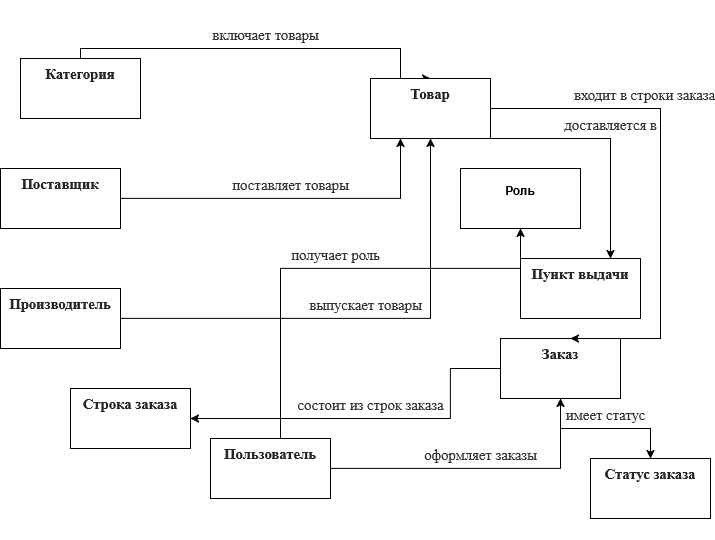

The diagram above was exported from draw.io. Its source (the exported page's mxGraphModel, read from the mxfile embedded in the PNG):
<mxGraphModel dx="1511" dy="852" grid="1" gridSize="10" guides="1" tooltips="1" connect="1" arrows="1" fold="1" page="1" pageScale="1" pageWidth="827" pageHeight="1169" math="0" shadow="0">
  <root>
    <mxCell id="0" />
    <mxCell id="1" parent="0" />
    <mxCell id="2-nlGc71NVN7bAefRelD-10" edge="1" parent="1" source="2-nlGc71NVN7bAefRelD-1" style="edgeStyle=orthogonalEdgeStyle;rounded=0;orthogonalLoop=1;jettySize=auto;html=1;entryX=0.5;entryY=0;entryDx=0;entryDy=0;strokeColor=default;labelBackgroundColor=none;" target="2-nlGc71NVN7bAefRelD-7" value="&#10;&#10;&lt;span lang=&quot;EN-US&quot; style=&quot;font-size:11.0pt;line-height:&#10;115%;font-family:&amp;quot;Times New Roman&amp;quot;,serif;mso-fareast-font-family:&amp;quot;Times New Roman&amp;quot;;&#10;color:#333333;mso-ansi-language:EN-US;mso-fareast-language:EN-US;mso-bidi-language:&#10;AR-SA&quot;&gt;включает товары&lt;/span&gt;&#10;&#10;&#10;&#10;">
      <mxGeometry relative="1" as="geometry">
        <Array as="points">
          <mxPoint x="170" y="90" />
          <mxPoint x="490" y="90" />
        </Array>
      </mxGeometry>
    </mxCell>
    <mxCell id="2-nlGc71NVN7bAefRelD-1" parent="1" style="rounded=0;whiteSpace=wrap;html=1;" value="&#10;&#10;&lt;b style=&quot;mso-bidi-font-weight:normal&quot;&gt;&lt;span lang=&quot;EN-US&quot; style=&quot;font-size:11.0pt;line-height:115%;font-family:&amp;quot;Times New Roman&amp;quot;,serif;&#10;mso-fareast-font-family:&amp;quot;Times New Roman&amp;quot;;color:#262626;mso-ansi-language:EN-US;&#10;mso-fareast-language:EN-US;mso-bidi-language:AR-SA&quot;&gt;Категория&lt;/span&gt;&lt;/b&gt;&#10;&#10;&#10;&#10;" vertex="1">
      <mxGeometry height="60" width="120" x="110" y="100" as="geometry" />
    </mxCell>
    <mxCell id="2-nlGc71NVN7bAefRelD-11" edge="1" parent="1" source="2-nlGc71NVN7bAefRelD-2" style="edgeStyle=orthogonalEdgeStyle;rounded=0;orthogonalLoop=1;jettySize=auto;html=1;entryX=0.5;entryY=1;entryDx=0;entryDy=0;labelBackgroundColor=none;" target="2-nlGc71NVN7bAefRelD-7" value="&#10;&#10;&lt;span lang=&quot;EN-US&quot; style=&quot;font-size:11.0pt;line-height:&#10;115%;font-family:&amp;quot;Times New Roman&amp;quot;,serif;mso-fareast-font-family:&amp;quot;Times New Roman&amp;quot;;&#10;color:#333333;mso-ansi-language:EN-US;mso-fareast-language:EN-US;mso-bidi-language:&#10;AR-SA&quot;&gt;выпускает товары&lt;/span&gt;&#10;&#10;&#10;&#10;">
      <mxGeometry relative="1" as="geometry" />
    </mxCell>
    <mxCell id="2-nlGc71NVN7bAefRelD-2" parent="1" style="rounded=0;whiteSpace=wrap;html=1;" value="&#10;&#10;&lt;b style=&quot;mso-bidi-font-weight:normal&quot;&gt;&lt;span lang=&quot;EN-US&quot; style=&quot;font-size:11.0pt;line-height:115%;font-family:&amp;quot;Times New Roman&amp;quot;,serif;&#10;mso-fareast-font-family:&amp;quot;Times New Roman&amp;quot;;color:#262626;mso-ansi-language:EN-US;&#10;mso-fareast-language:EN-US;mso-bidi-language:AR-SA&quot;&gt;Производитель&lt;/span&gt;&lt;/b&gt;&#10;&#10;&#10;&#10;" vertex="1">
      <mxGeometry height="60" width="120" x="90" y="330" as="geometry" />
    </mxCell>
    <mxCell id="2-nlGc71NVN7bAefRelD-12" edge="1" parent="1" source="2-nlGc71NVN7bAefRelD-3" style="edgeStyle=orthogonalEdgeStyle;rounded=0;orthogonalLoop=1;jettySize=auto;html=1;entryX=0.25;entryY=1;entryDx=0;entryDy=0;labelBackgroundColor=none;" target="2-nlGc71NVN7bAefRelD-7" value="&#10;&#10;&lt;span lang=&quot;EN-US&quot; style=&quot;font-size:11.0pt;line-height:&#10;115%;font-family:&amp;quot;Times New Roman&amp;quot;,serif;mso-fareast-font-family:&amp;quot;Times New Roman&amp;quot;;&#10;color:#333333;mso-ansi-language:EN-US;mso-fareast-language:EN-US;mso-bidi-language:&#10;AR-SA&quot;&gt;поставляет товары&lt;/span&gt;&#10;&#10;&#10;&#10;">
      <mxGeometry relative="1" as="geometry" />
    </mxCell>
    <mxCell id="2-nlGc71NVN7bAefRelD-3" parent="1" style="rounded=0;whiteSpace=wrap;html=1;" value="&#10;&#10;&lt;b style=&quot;mso-bidi-font-weight:normal&quot;&gt;&lt;span lang=&quot;EN-US&quot; style=&quot;font-size:11.0pt;line-height:115%;font-family:&amp;quot;Times New Roman&amp;quot;,serif;&#10;mso-fareast-font-family:&amp;quot;Times New Roman&amp;quot;;color:#262626;mso-ansi-language:EN-US;&#10;mso-fareast-language:EN-US;mso-bidi-language:AR-SA&quot;&gt;Поставщик&lt;/span&gt;&lt;/b&gt;&#10;&#10;&#10;&#10;" vertex="1">
      <mxGeometry height="60" width="120" x="90" y="210" as="geometry" />
    </mxCell>
    <mxCell id="2-nlGc71NVN7bAefRelD-13" edge="1" parent="1" source="2-nlGc71NVN7bAefRelD-4" style="edgeStyle=orthogonalEdgeStyle;rounded=0;orthogonalLoop=1;jettySize=auto;html=1;labelBackgroundColor=none;" target="2-nlGc71NVN7bAefRelD-5" value="&#10;&#10;&lt;span lang=&quot;EN-US&quot; style=&quot;font-size:11.0pt;line-height:&#10;115%;font-family:&amp;quot;Times New Roman&amp;quot;,serif;mso-fareast-font-family:&amp;quot;Times New Roman&amp;quot;;&#10;color:#333333;mso-ansi-language:EN-US;mso-fareast-language:EN-US;mso-bidi-language:&#10;AR-SA&quot;&gt;оформляет заказы&lt;/span&gt;&#10;&#10;&#10;&#10;">
      <mxGeometry relative="1" as="geometry" />
    </mxCell>
    <mxCell id="2-nlGc71NVN7bAefRelD-14" edge="1" parent="1" source="2-nlGc71NVN7bAefRelD-4" style="edgeStyle=orthogonalEdgeStyle;rounded=0;orthogonalLoop=1;jettySize=auto;html=1;labelBackgroundColor=none;" target="2-nlGc71NVN7bAefRelD-9" value="&#10;&#10;&lt;span lang=&quot;EN-US&quot; style=&quot;font-size:11.0pt;line-height:&#10;115%;font-family:&amp;quot;Times New Roman&amp;quot;,serif;mso-fareast-font-family:&amp;quot;Times New Roman&amp;quot;;&#10;color:#333333;mso-ansi-language:EN-US;mso-fareast-language:EN-US;mso-bidi-language:&#10;AR-SA&quot;&gt;получает роль&lt;/span&gt;&#10;&#10;&#10;&#10;">
      <mxGeometry relative="1" as="geometry">
        <mxPoint as="offset" />
        <Array as="points">
          <mxPoint x="370" y="310" />
          <mxPoint x="610" y="310" />
        </Array>
      </mxGeometry>
    </mxCell>
    <mxCell id="2-nlGc71NVN7bAefRelD-4" parent="1" style="rounded=0;whiteSpace=wrap;html=1;" value="&#10;&#10;&lt;b style=&quot;mso-bidi-font-weight:normal&quot;&gt;&lt;span lang=&quot;EN-US&quot; style=&quot;font-size:11.0pt;line-height:115%;font-family:&amp;quot;Times New Roman&amp;quot;,serif;&#10;mso-fareast-font-family:&amp;quot;Times New Roman&amp;quot;;color:#262626;mso-ansi-language:EN-US;&#10;mso-fareast-language:EN-US;mso-bidi-language:AR-SA&quot;&gt;Пользователь&lt;/span&gt;&lt;/b&gt;&#10;&#10;&#10;&#10;" vertex="1">
      <mxGeometry height="60" width="120" x="300" y="480" as="geometry" />
    </mxCell>
    <mxCell id="2-nlGc71NVN7bAefRelD-15" edge="1" parent="1" source="2-nlGc71NVN7bAefRelD-5" style="edgeStyle=orthogonalEdgeStyle;rounded=0;orthogonalLoop=1;jettySize=auto;html=1;entryX=1;entryY=0.5;entryDx=0;entryDy=0;labelBackgroundColor=none;" target="2-nlGc71NVN7bAefRelD-8" value="&#10;&#10;&lt;span lang=&quot;EN-US&quot; style=&quot;font-size:11.0pt;line-height:&#10;115%;font-family:&amp;quot;Times New Roman&amp;quot;,serif;mso-fareast-font-family:&amp;quot;Times New Roman&amp;quot;;&#10;color:#333333;mso-ansi-language:EN-US;mso-fareast-language:EN-US;mso-bidi-language:&#10;AR-SA&quot;&gt;состоит из строк заказа&lt;/span&gt;&#10;&#10;&#10;&#10;">
      <mxGeometry relative="1" as="geometry">
        <Array as="points">
          <mxPoint x="540" y="410" />
          <mxPoint x="540" y="460" />
        </Array>
      </mxGeometry>
    </mxCell>
    <mxCell id="2-nlGc71NVN7bAefRelD-22" edge="1" parent="1" source="2-nlGc71NVN7bAefRelD-5" style="edgeStyle=orthogonalEdgeStyle;rounded=0;orthogonalLoop=1;jettySize=auto;html=1;labelBackgroundColor=none;" target="2-nlGc71NVN7bAefRelD-21" value="&#10;&#10;&lt;span lang=&quot;EN-US&quot; style=&quot;font-size:11.0pt;line-height:&#10;115%;font-family:&amp;quot;Times New Roman&amp;quot;,serif;mso-fareast-font-family:&amp;quot;Times New Roman&amp;quot;;&#10;color:#333333;mso-ansi-language:EN-US;mso-fareast-language:EN-US;mso-bidi-language:&#10;AR-SA&quot;&gt;имеет статус&lt;/span&gt;&#10;&#10;&#10;&#10;">
      <mxGeometry relative="1" as="geometry" />
    </mxCell>
    <mxCell id="2-nlGc71NVN7bAefRelD-5" parent="1" style="rounded=0;whiteSpace=wrap;html=1;" value="&#10;&#10;&lt;b style=&quot;mso-bidi-font-weight:normal&quot;&gt;&lt;span lang=&quot;EN-US&quot; style=&quot;font-size:11.0pt;line-height:115%;font-family:&amp;quot;Times New Roman&amp;quot;,serif;&#10;mso-fareast-font-family:&amp;quot;Times New Roman&amp;quot;;color:#262626;mso-ansi-language:EN-US;&#10;mso-fareast-language:EN-US;mso-bidi-language:AR-SA&quot;&gt;Заказ&lt;/span&gt;&lt;/b&gt;&#10;&#10;&#10;&#10;" vertex="1">
      <mxGeometry height="60" width="120" x="590" y="380" as="geometry" />
    </mxCell>
    <mxCell id="2-nlGc71NVN7bAefRelD-6" parent="1" style="rounded=0;whiteSpace=wrap;html=1;" value="&#10;&#10;&lt;b style=&quot;mso-bidi-font-weight:normal&quot;&gt;&lt;span lang=&quot;EN-US&quot; style=&quot;font-size:11.0pt;line-height:115%;font-family:&amp;quot;Times New Roman&amp;quot;,serif;&#10;mso-fareast-font-family:&amp;quot;Times New Roman&amp;quot;;color:#262626;mso-ansi-language:EN-US;&#10;mso-fareast-language:EN-US;mso-bidi-language:AR-SA&quot;&gt;Пункт выдачи&lt;/span&gt;&lt;/b&gt;&#10;&#10;&#10;&#10;" vertex="1">
      <mxGeometry height="60" width="120" x="610" y="300" as="geometry" />
    </mxCell>
    <mxCell id="2-nlGc71NVN7bAefRelD-19" edge="1" parent="1" source="2-nlGc71NVN7bAefRelD-7" style="edgeStyle=orthogonalEdgeStyle;rounded=0;orthogonalLoop=1;jettySize=auto;html=1;entryX=0.75;entryY=0;entryDx=0;entryDy=0;labelBackgroundColor=none;" target="2-nlGc71NVN7bAefRelD-6" value="&#10;&#10;&lt;span lang=&quot;EN-US&quot; style=&quot;font-size:11.0pt;line-height:&#10;115%;font-family:&amp;quot;Times New Roman&amp;quot;,serif;mso-fareast-font-family:&amp;quot;Times New Roman&amp;quot;;&#10;color:#333333;mso-ansi-language:EN-US;mso-fareast-language:EN-US;mso-bidi-language:&#10;AR-SA&quot;&gt;доставляется в&lt;/span&gt;&#10;&#10;&#10;&#10;">
      <mxGeometry relative="1" as="geometry">
        <Array as="points">
          <mxPoint x="700" y="180" />
        </Array>
      </mxGeometry>
    </mxCell>
    <mxCell id="2-nlGc71NVN7bAefRelD-7" parent="1" style="rounded=0;whiteSpace=wrap;html=1;" value="&#10;&#10;&lt;b style=&quot;mso-bidi-font-weight:normal&quot;&gt;&lt;span lang=&quot;EN-US&quot; style=&quot;font-size:11.0pt;line-height:115%;font-family:&amp;quot;Times New Roman&amp;quot;,serif;&#10;mso-fareast-font-family:&amp;quot;Times New Roman&amp;quot;;color:#262626;mso-ansi-language:EN-US;&#10;mso-fareast-language:EN-US;mso-bidi-language:AR-SA&quot;&gt;Товар&lt;/span&gt;&lt;/b&gt;&#10;&#10;&#10;&#10;" vertex="1">
      <mxGeometry height="60" width="120" x="460" y="120" as="geometry" />
    </mxCell>
    <mxCell id="2-nlGc71NVN7bAefRelD-8" parent="1" style="rounded=0;whiteSpace=wrap;html=1;" value="&#10;&#10;&lt;b style=&quot;mso-bidi-font-weight:normal&quot;&gt;&lt;span lang=&quot;EN-US&quot; style=&quot;font-size:11.0pt;line-height:115%;font-family:&amp;quot;Times New Roman&amp;quot;,serif;&#10;mso-fareast-font-family:&amp;quot;Times New Roman&amp;quot;;color:#262626;mso-ansi-language:EN-US;&#10;mso-fareast-language:EN-US;mso-bidi-language:AR-SA&quot;&gt;Строка заказа&lt;/span&gt;&lt;/b&gt;&#10;&#10;&#10;&#10;" vertex="1">
      <mxGeometry height="60" width="120" x="160" y="430" as="geometry" />
    </mxCell>
    <mxCell id="2-nlGc71NVN7bAefRelD-9" parent="1" style="rounded=0;whiteSpace=wrap;html=1;fontStyle=1" value="&lt;div&gt;Роль&lt;/div&gt;&lt;div&gt;&lt;br&gt;&lt;/div&gt;" vertex="1">
      <mxGeometry height="60" width="120" x="550" y="210" as="geometry" />
    </mxCell>
    <mxCell id="2-nlGc71NVN7bAefRelD-16" edge="1" parent="1" source="2-nlGc71NVN7bAefRelD-7" style="edgeStyle=orthogonalEdgeStyle;rounded=0;orthogonalLoop=1;jettySize=auto;html=1;entryX=0.583;entryY=0;entryDx=0;entryDy=0;entryPerimeter=0;labelBackgroundColor=none;" target="2-nlGc71NVN7bAefRelD-5" value="&#10;&#10;&lt;span lang=&quot;EN-US&quot; style=&quot;font-size:11.0pt;line-height:&#10;115%;font-family:&amp;quot;Times New Roman&amp;quot;,serif;mso-fareast-font-family:&amp;quot;Times New Roman&amp;quot;;&#10;color:#333333;mso-ansi-language:EN-US;mso-fareast-language:EN-US;mso-bidi-language:&#10;AR-SA&quot;&gt;входит в строки заказа&lt;/span&gt;&#10;&#10;&#10;&#10;">
      <mxGeometry relative="1" x="-0.3721" as="geometry">
        <mxPoint as="offset" />
        <Array as="points">
          <mxPoint x="750" y="150" />
          <mxPoint x="750" y="380" />
        </Array>
      </mxGeometry>
    </mxCell>
    <mxCell id="2-nlGc71NVN7bAefRelD-21" parent="1" style="rounded=0;whiteSpace=wrap;html=1;" value="&#10;&#10;&lt;b style=&quot;mso-bidi-font-weight:normal&quot;&gt;&lt;span lang=&quot;EN-US&quot; style=&quot;font-size:11.0pt;line-height:115%;font-family:&amp;quot;Times New Roman&amp;quot;,serif;&#10;mso-fareast-font-family:&amp;quot;Times New Roman&amp;quot;;color:#262626;mso-ansi-language:EN-US;&#10;mso-fareast-language:EN-US;mso-bidi-language:AR-SA&quot;&gt;Статус заказа&lt;/span&gt;&lt;/b&gt;&#10;&#10;&#10;&#10;" vertex="1">
      <mxGeometry height="60" width="120" x="680" y="500" as="geometry" />
    </mxCell>
  </root>
</mxGraphModel>